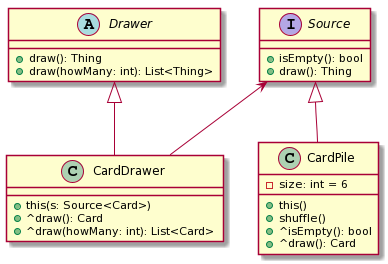

The diagram above was rendered by PlantUML. Its source (embedded in the PNG):
@startuml
abstract class Drawer {
  + draw(): Thing
  + draw(howMany: int): List<Thing>
}

interface Source {
  + isEmpty(): bool
  + draw(): Thing
}

class CardDrawer {
  + this(s: Source<Card>)
  + ^draw(): Card
  + ^draw(howMany: int): List<Card>
}

class CardPile {
  - size: int = 6
  + this()
  + shuffle()
  + ^isEmpty(): bool
  + ^draw(): Card
}

Drawer <|-- CardDrawer
Source <|-- CardPile

Source <-- CardDrawer
@enduml